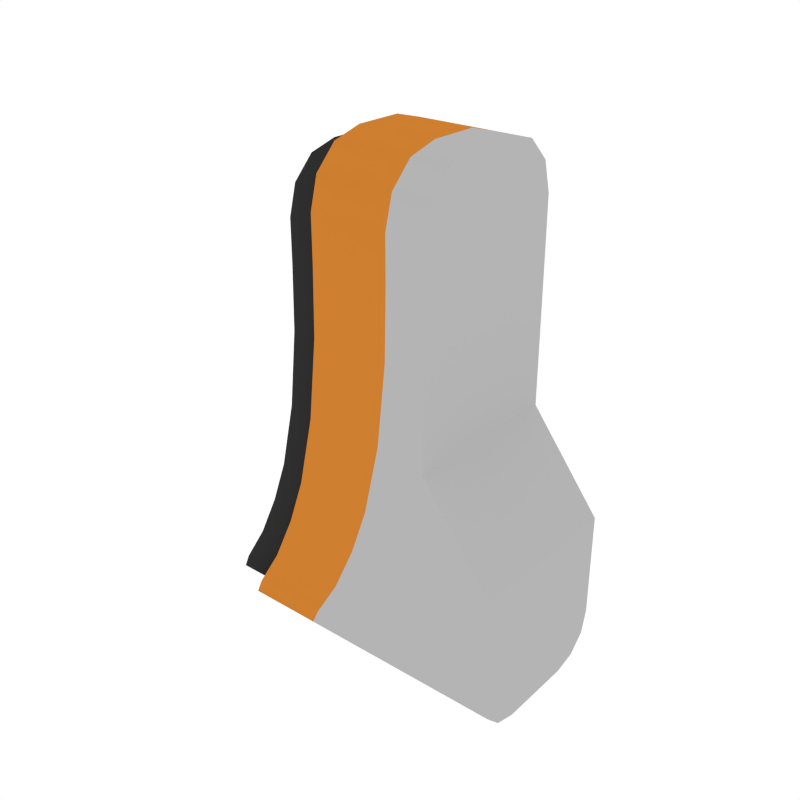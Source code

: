 # Source: Stock_Sniper_1.blend  (saved by Blender 2.79.0; exported with 4.5.12 LTS)
import bpy
from mathutils import Matrix  # noqa: F401  (used for matrix-valued properties, if any)

bpy.ops.wm.read_factory_settings(use_empty=True)
scene = bpy.context.scene
scene.name = 'Scene'

# ---- collections
col_collection_1 = bpy.data.collections.new('Collection 1'); scene.collection.children.link(col_collection_1)

# ---- materials (node trees are filled in below, after node groups)
mat_black = bpy.data.materials.new('Black')
mat_black.alpha_threshold = 0.0
mat_black.diffuse_color = (0.0291, 0.0291, 0.0291, 1.0)
mat_black.roughness = 0.5
mat_white = bpy.data.materials.new('White')
mat_white.alpha_threshold = 0.0
mat_white.diffuse_color = (0.4575, 0.4575, 0.4575, 1.0)
mat_white.roughness = 0.5
mat_main = bpy.data.materials.new('Main')
mat_main.alpha_threshold = 0.0
mat_main.diffuse_color = (0.6152, 0.2113, 0.02862, 1.0)
mat_main.roughness = 0.5

# ---- node groups
ng_auto_smooth = bpy.data.node_groups.new('Auto Smooth', 'GeometryNodeTree')
_s = ng_auto_smooth.interface.new_socket(name='Geometry', in_out='OUTPUT', socket_type='NodeSocketGeometry')
_s = ng_auto_smooth.interface.new_socket(name='Geometry', in_out='INPUT', socket_type='NodeSocketGeometry')
_s = ng_auto_smooth.interface.new_socket(name='Angle', in_out='INPUT', socket_type='NodeSocketFloat')
_s.subtype = 'ANGLE'
_s.min_value = 0.0
_s.max_value = 3.142
ng_auto_smooth.is_modifier = True
_N = ng_auto_smooth.nodes; _L = ng_auto_smooth.links
n0 = _N.new('NodeGroupOutput'); n0.name = 'Group Output'; n0.location = (480, -100)
n1 = _N.new('NodeGroupInput'); n1.name = 'Group Input'; n1.location = (-420, -300)
n2 = _N.new('NodeGroupInput'); n2.name = 'Group Input.001'; n2.location = (-60, -100)
n3 = _N.new('GeometryNodeSetShadeSmooth'); n3.name = 'Set Shade Smooth'; n3.location = (120, -100)
n3.domain = 'EDGE'
n4 = _N.new('GeometryNodeSetShadeSmooth'); n4.name = 'Set Shade Smooth.001'; n4.location = (300, -100)
n5 = _N.new('GeometryNodeInputMeshEdgeAngle'); n5.name = 'Edge Angle'; n5.location = (-420, -220)
n6 = _N.new('GeometryNodeInputEdgeSmooth'); n6.name = 'Is Edge Smooth'; n6.location = (-60, -160)
n7 = _N.new('GeometryNodeInputShadeSmooth'); n7.name = 'Is Face Smooth'; n7.location = (-240, -340)
n8 = _N.new('FunctionNodeBooleanMath'); n8.name = 'Boolean Math'; n8.location = (-60, -220)
n9 = _N.new('FunctionNodeCompare'); n9.name = 'Compare'; n9.location = (-240, -180)
n9.operation = 'LESS_EQUAL'
_L.new(n5.outputs[0], n9.inputs[0])
_L.new(n4.outputs[0], n0.inputs[0])
_L.new(n1.outputs[1], n9.inputs[1])
_L.new(n9.outputs[0], n8.inputs[0])
_L.new(n7.outputs[0], n8.inputs[1])
_L.new(n2.outputs[0], n3.inputs[0])
_L.new(n6.outputs[0], n3.inputs[1])
_L.new(n3.outputs[0], n4.inputs[0])
_L.new(n8.outputs[0], n3.inputs[2])
n0.is_active_output = True

# ---- material node trees

# ---- world
world_world = bpy.data.worlds.new('World'); scene.world = world_world
world_world.color = (1.0, 1.0, 1.0)
world_world.use_sun_shadow = False
world_world.sun_shadow_jitter_overblur = 0.0
world_world.cycles.sampling_method = 'NONE'
world_world.cycles.sample_map_resolution = 256

# ---- meshes
me_cube_243 = bpy.data.meshes.new('Cube.243')
me_cube_243.from_pydata([(-0.05349, -0.04011, 0.08207), (-0.08601, -0.04011, -0.07848), (-0.05422, -0.04011, 0.04851), (-0.06642, -0.04011, -0.02877), (-0.05851, -0.04011, 0.007698), (-0.1124, -0.01718, -0.1228), (-0.09873, -0.04008, -0.09986), (-0.1105, -0.02863, -0.1197), (-0.1055, -0.03701, -0.1113), (-0.07489, -0.04011, -0.05362), (-0.05349, -0.04011, 0.1045), (-0.05349, -0.009706, 0.1349), (-0.05349, -0.03604, 0.1197), (-0.05349, -0.02491, 0.1309), (-0.08165, -0.04011, 0.08207), (-0.1142, -0.04011, -0.07848), (-0.1031, -0.04011, -0.05362), (-0.09459, -0.04011, -0.02877), (-0.08667, -0.04011, 0.007698), (-0.08239, -0.04011, 0.04851), (-0.1387, -0.02863, -0.1197), (-0.1405, -0.01718, -0.1228), (-0.1337, -0.03701, -0.1113), (-0.1269, -0.04008, -0.09986), (-0.08165, -0.03604, 0.1197), (-0.08165, -0.04011, 0.1045), (-0.08165, -0.02491, 0.1309), (-0.08165, -0.009706, 0.1349), (-0.05349, 0.04011, 0.08207), (-0.05349, 3.044e-10, 0.1349), (-0.1124, 3.044e-10, -0.1228), (-0.05349, 3.044e-10, 0.08207), (-0.08601, 3.044e-10, -0.07848), (-0.05422, 3.044e-10, 0.04851), (-0.06642, 3.044e-10, -0.02877), (-0.05851, 3.044e-10, 0.007698), (-0.08601, 0.04011, -0.07848), (-0.05422, 0.04011, 0.04851), (-0.06642, 0.04011, -0.02877), (-0.05851, 0.04011, 0.007698), (-0.1124, 0.01718, -0.1228), (-0.09873, 0.04008, -0.09986), (-0.1105, 0.02863, -0.1197), (-0.1055, 0.03701, -0.1113), (-0.07489, 3.044e-10, -0.05362), (-0.07489, 0.04011, -0.05362), (-0.05349, 0.04011, 0.1045), (-0.05349, 0.009706, 0.1349), (-0.05349, 0.03604, 0.1197), (-0.05349, 0.02491, 0.1309), (-0.08165, 0.04011, 0.08207), (-0.08165, 3.044e-10, 0.08207), (-0.1031, 3.044e-10, -0.05362), (-0.1142, 3.044e-10, -0.07848), (-0.1142, 0.04011, -0.07848), (-0.1031, 0.04011, -0.05362), (-0.09459, 0.04011, -0.02877), (-0.09459, 3.044e-10, -0.02877), (-0.08667, 3.044e-10, 0.007698), (-0.08667, 0.04011, 0.007698), (-0.08239, 3.044e-10, 0.04851), (-0.08239, 0.04011, 0.04851), (-0.1405, 3.044e-10, -0.1228), (-0.1387, 0.02863, -0.1197), (-0.1405, 0.01718, -0.1228), (-0.1337, 0.03701, -0.1113), (-0.1269, 0.04008, -0.09986), (-0.08165, 3.044e-10, 0.1349), (-0.08165, 0.03604, 0.1197), (-0.08165, 0.04011, 0.1045), (-0.08165, 0.02491, 0.1309), (-0.08165, 0.009706, 0.1349), (-0.06325, -0.04551, 0.08777), (-3.11e-05, -0.04551, 0.08995), (-3.11e-05, -0.04551, 0.04701), (0.03898, -0.04551, -0.08553), (-3.11e-05, -0.04551, 0.0025), (0.03898, -0.04551, -0.04872), (-0.09803, -0.04551, -0.08395), (-0.06403, -0.04551, 0.05187), (-0.07708, -0.04551, -0.03078), (-0.06862, -0.04551, 0.008222), (-0.1262, -0.02098, -0.1313), (-0.1116, -0.04547, -0.1068), (-0.1243, -0.03322, -0.128), (-0.1189, -0.04219, -0.1191), (0.03898, -0.04547, -0.1068), (0.03898, -0.02098, -0.1313), (0.03898, -0.04219, -0.1191), (0.03898, -0.03322, -0.128), (-0.02074, -0.04551, 0.08777), (-0.05552, -0.04551, -0.08395), (-0.03457, -0.04551, -0.03078), (-0.02611, -0.04551, 0.008222), (-0.02152, -0.04551, 0.05187), (-0.0837, -0.02098, -0.1313), (-0.08175, -0.03322, -0.128), (-0.07641, -0.04219, -0.1191), (-0.06913, -0.04547, -0.1068), (-0.08614, -0.04551, -0.05736), (0.03898, -0.04551, -0.06713), (-0.04363, -0.04551, -0.05736), (-0.06325, -0.04551, 0.1118), (-0.06325, -0.01299, 0.1443), (-0.06325, -0.04115, 0.1281), (-0.06325, -0.02925, 0.14), (-0.02074, -0.04551, 0.1118), (-0.02074, -0.01299, 0.1443), (-0.02074, -0.04115, 0.1281), (-0.02074, -0.02925, 0.14), (-0.0002069, -0.01299, 0.1443), (-0.0001017, -0.04551, 0.1118), (-0.0001928, -0.02925, 0.14), (-0.0001543, -0.04115, 0.1281), (-0.06325, 0.04551, 0.08777), (-3.11e-05, 0.04551, 0.08995), (-0.06325, 3.044e-10, 0.1443), (-0.1262, 3.044e-10, -0.1313), (-3.11e-05, 3.044e-10, 0.08995), (-0.06325, 3.044e-10, 0.08777), (0.03898, 3.044e-10, -0.1313), (-0.09803, 3.044e-10, -0.08395), (-0.06403, 3.044e-10, 0.05187), (-0.07708, 3.044e-10, -0.03078), (-0.06862, 3.044e-10, 0.008222), (-3.11e-05, 3.044e-10, 0.04701), (0.03898, 3.044e-10, -0.08553), (-3.11e-05, 3.044e-10, 0.0025), (0.03898, 3.044e-10, -0.04872), (-3.11e-05, 0.04551, 0.04701), (0.03898, 0.04551, -0.08553), (-3.11e-05, 0.04551, 0.0025), (0.03898, 0.04551, -0.04872), (-0.09803, 0.04551, -0.08395), (-0.06403, 0.04551, 0.05187), (-0.07708, 0.04551, -0.03078), (-0.06862, 0.04551, 0.008222), (-0.1262, 0.02098, -0.1313), (-0.1116, 0.04547, -0.1068), (-0.1243, 0.03322, -0.128), (-0.1189, 0.04219, -0.1191), (0.03898, 0.04547, -0.1068), (0.03898, 0.02098, -0.1313), (0.03898, 0.04219, -0.1191), (0.03898, 0.03322, -0.128), (-0.0837, 3.044e-10, -0.1313), (-0.02074, 0.04551, 0.08777), (-0.02074, 3.044e-10, 0.1443), (-0.05552, 0.04551, -0.08395), (-0.03457, 0.04551, -0.03078), (-0.02611, 0.04551, 0.008222), (-0.02152, 0.04551, 0.05187), (-0.0837, 0.02098, -0.1313), (-0.08175, 0.03322, -0.128), (-0.07641, 0.04219, -0.1191), (-0.06913, 0.04547, -0.1068), (-0.08614, 3.044e-10, -0.05736), (-0.08614, 0.04551, -0.05736), (0.03898, 0.04551, -0.06713), (0.03898, 3.044e-10, -0.06713), (-0.04363, 0.04551, -0.05736), (-0.0002069, 3.044e-10, 0.1443), (-0.06325, 0.04551, 0.1118), (-0.06325, 0.01299, 0.1443), (-0.06325, 0.04115, 0.1281), (-0.06325, 0.02925, 0.14), (-0.02074, 0.04551, 0.1118), (-0.02074, 0.01299, 0.1443), (-0.02074, 0.04115, 0.1281), (-0.02074, 0.02925, 0.14), (-0.0002069, 0.01299, 0.1443), (-0.0001017, 0.04551, 0.1118), (-0.0001928, 0.02925, 0.14), (-0.0001543, 0.04115, 0.1281)], [], [(1, 6, 8, 7, 5, 30, 32), (0, 2, 33, 31), (44, 34, 3, 9), (34, 35, 4, 3), (35, 33, 2, 4), (32, 44, 9, 1), (10, 0, 31, 29, 11, 13, 12), (15, 53, 62, 21, 20, 22, 23), (14, 51, 60, 19), (52, 16, 17, 57), (57, 17, 18, 58), (58, 18, 19, 60), (53, 15, 16, 52), (25, 24, 26, 27, 67, 51, 14), (9, 3, 17, 16), (30, 5, 21, 62), (0, 10, 25, 14), (2, 0, 14, 19), (11, 29, 67, 27), (3, 4, 18, 17), (1, 9, 16, 15), (5, 7, 20, 21), (7, 8, 22, 20), (10, 12, 24, 25), (8, 6, 23, 22), (4, 2, 19, 18), (12, 13, 26, 24), (6, 1, 15, 23), (13, 11, 27, 26), (36, 32, 30, 40, 42, 43, 41), (28, 31, 33, 37), (44, 45, 38, 34), (34, 38, 39, 35), (35, 39, 37, 33), (32, 36, 45, 44), (46, 48, 49, 47, 29, 31, 28), (54, 66, 65, 63, 64, 62, 53), (50, 61, 60, 51), (52, 57, 56, 55), (57, 58, 59, 56), (58, 60, 61, 59), (53, 52, 55, 54), (69, 50, 51, 67, 71, 70, 68), (45, 55, 56, 38), (30, 62, 64, 40), (28, 50, 69, 46), (37, 61, 50, 28), (47, 71, 67, 29), (38, 56, 59, 39), (36, 54, 55, 45), (40, 64, 63, 42), (42, 63, 65, 43), (46, 69, 68, 48), (43, 65, 66, 41), (39, 59, 61, 37), (48, 68, 70, 49), (41, 66, 54, 36), (49, 70, 71, 47), (118, 73, 74, 125), (111, 106, 90, 73), (78, 121, 117, 82, 84, 85, 83), (72, 119, 122, 79), (90, 94, 74, 73), (145, 95, 82, 117), (156, 99, 80, 123), (123, 80, 81, 124), (124, 81, 79, 122), (100, 159, 128, 77), (77, 128, 127, 76), (76, 127, 125, 74), (101, 100, 77, 92), (92, 77, 76, 93), (93, 76, 74, 94), (126, 75, 86, 88, 89, 87, 120), (110, 161, 147, 107), (95, 87, 89, 96), (96, 89, 88, 97), (97, 88, 86, 98), (91, 98, 86, 75), (106, 102, 72, 90), (107, 147, 116, 103), (78, 83, 98, 91), (85, 97, 98, 83), (84, 96, 97, 85), (82, 95, 96, 84), (81, 93, 94, 79), (80, 92, 93, 81), (99, 101, 92, 80), (120, 87, 95, 145), (72, 79, 94, 90), (78, 91, 101, 99), (91, 75, 100, 101), (75, 126, 159, 100), (121, 78, 99, 156), (118, 161, 110, 112, 113, 111, 73), (102, 106, 108, 104), (104, 108, 109, 105), (105, 109, 107, 103), (106, 111, 113, 108), (108, 113, 112, 109), (109, 112, 110, 107), (102, 104, 105, 103, 116, 119, 72), (118, 125, 129, 115), (171, 115, 146, 166), (133, 138, 140, 139, 137, 117, 121), (114, 134, 122, 119), (146, 115, 129, 151), (145, 117, 137, 152), (156, 123, 135, 157), (123, 124, 136, 135), (124, 122, 134, 136), (158, 132, 128, 159), (132, 131, 127, 128), (131, 129, 125, 127), (160, 149, 132, 158), (149, 150, 131, 132), (150, 151, 129, 131), (126, 120, 142, 144, 143, 141, 130), (170, 167, 147, 161), (152, 153, 144, 142), (153, 154, 143, 144), (154, 155, 141, 143), (148, 130, 141, 155), (166, 146, 114, 162), (167, 163, 116, 147), (133, 148, 155, 138), (140, 138, 155, 154), (139, 140, 154, 153), (137, 139, 153, 152), (136, 134, 151, 150), (135, 136, 150, 149), (157, 135, 149, 160), (120, 145, 152, 142), (114, 146, 151, 134), (133, 157, 160, 148), (148, 160, 158, 130), (130, 158, 159, 126), (121, 156, 157, 133), (118, 115, 171, 173, 172, 170, 161), (162, 164, 168, 166), (164, 165, 169, 168), (165, 163, 167, 169), (166, 168, 173, 171), (168, 169, 172, 173), (169, 167, 170, 172), (162, 114, 119, 116, 163, 165, 164)])
me_cube_243.polygons.foreach_set('use_smooth', [True] * 146)
me_cube_243.polygons.foreach_set('material_index', [0, 0, 0, 0, 0, 0, 0, 0, 0, 0, 0, 0, 0, 0, 0, 0, 0, 0, 0, 0, 0, 0, 0, 0, 0, 0, 0, 0, 0, 0, 0, 0, 0, 0, 0, 0, 0, 0, 0, 0, 0, 0, 0, 0, 0, 0, 0, 0, 0, 0, 0, 0, 0, 0, 0, 0, 0, 0, 1, 1, 2, 2, 1, 2, 2, 2, 2, 1, 1, 1, 1, 1, 1, 1, 1, 1, 1, 1, 1, 2, 2, 2, 2, 2, 2, 2, 2, 2, 1, 2, 2, 1, 1, 2, 1, 2, 2, 2, 1, 1, 1, 2, 1, 1, 2, 2, 1, 2, 2, 2, 2, 1, 1, 1, 1, 1, 1, 1, 1, 1, 1, 1, 1, 2, 2, 2, 2, 2, 2, 2, 2, 2, 1, 2, 2, 1, 1, 2, 1, 2, 2, 2, 1, 1, 1, 2])
me_cube_243.materials.append(mat_black)
me_cube_243.materials.append(mat_white)
me_cube_243.materials.append(mat_main)
me_cube_243.use_remesh_preserve_volume = False
me_cube_243.use_remesh_preserve_attributes = False
me_cube_243.use_mirror_vertex_groups = False
me_cube_243.update()

# ---- objects
ob_stock_sniper_1 = bpy.data.objects.new('Stock_Sniper_1', me_cube_243)

# ---- transforms, parenting, visibility, modifiers, constraints
ob_stock_sniper_1.location = (0.0, 0.0, 0.0)
ob_stock_sniper_1.lineart.crease_threshold = 0.0
_m = ob_stock_sniper_1.modifiers.new('Auto Smooth', 'NODES')
_m.node_group = ng_auto_smooth
_gi = [s.identifier for s in ng_auto_smooth.interface.items_tree if s.item_type == 'SOCKET' and s.in_out == 'INPUT']
_m[_gi[1]] = 0.5568  # Angle

# ---- collection membership
col_collection_1.objects.link(ob_stock_sniper_1)

# ---- scene / render settings (as saved in the file)
scene.frame_start = 1; scene.frame_end = 250; scene.frame_set(0)
scene.render.engine = 'CYCLES'
scene.render.resolution_x = 1000
scene.render.resolution_y = 1000
scene.render.dither_intensity = 0.0
scene.cycles.samples = 200
scene.cycles.sampling_pattern = 'TABULATED_SOBOL'
scene.cycles.light_sampling_threshold = 0.0
scene.cycles.use_adaptive_sampling = False
scene.cycles.use_light_tree = False
scene.cycles.caustics_reflective = False
scene.cycles.caustics_refractive = False
scene.cycles.blur_glossy = 0.0
scene.cycles.max_bounces = 2
scene.cycles.pixel_filter_type = 'GAUSSIAN'
scene.cycles.sample_clamp_indirect = 0.0
scene.view_settings.view_transform = 'Standard'
bpy.context.view_layer.update()

# ---- added for rendering (the .blend has no active camera): camera
cam_auto = bpy.data.cameras.new('AutoCamera')
cam_auto.lens = 50.0
cam_auto.sensor_width = 36.0
cam_auto.clip_end = 1000.0
ob_auto_camera = bpy.data.objects.new('AutoCamera', cam_auto)
scene.collection.objects.link(ob_auto_camera)
ob_auto_camera.location = (0.264995, -0.378917, 0.259111)
ob_auto_camera.rotation_euler = (1.09748, -7.21219e-08, 0.694738)
scene.camera = ob_auto_camera
bpy.context.view_layer.update()
